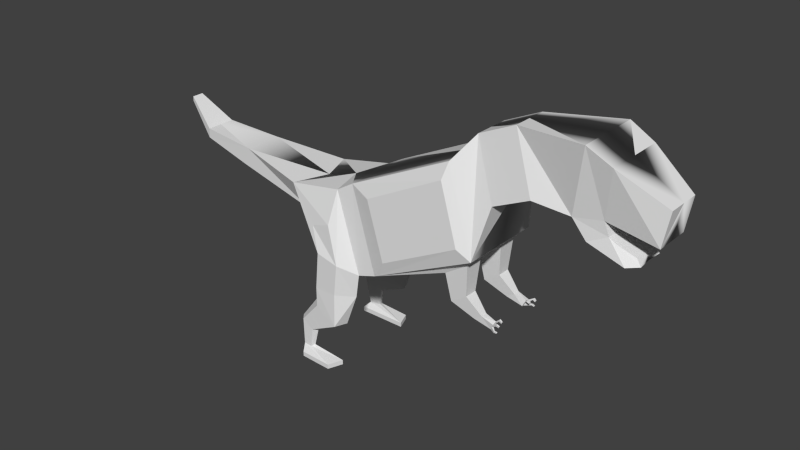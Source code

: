 # Source: graou.blend  (saved by Blender 2.76.0; exported with 4.5.12 LTS)
import bpy
from mathutils import Matrix  # noqa: F401  (used for matrix-valued properties, if any)

bpy.ops.wm.read_factory_settings(use_empty=True)
scene = bpy.context.scene
scene.name = 'Scene'

# ---- collections
col_collection_1 = bpy.data.collections.new('Collection 1'); scene.collection.children.link(col_collection_1)

# ---- world
world_world = bpy.data.worlds.new('World'); scene.world = world_world
world_world.color = (0.05088, 0.05088, 0.05088)
world_world.use_sun_shadow = False
world_world.sun_shadow_jitter_overblur = 0.0
world_world.cycles.sampling_method = 'MANUAL'
world_world.cycles.sample_map_resolution = 256

# ---- meshes
me_graou = bpy.data.meshes.new('graou')
me_graou.from_pydata([(0.0, 1.8, 5.245), (-0.8118, 1.8, 5.245), (-0.8408, -0.6553, 4.054), (-0.9583, 1.726, 4.878), (-1.083, 2.207, 3.6), (-1.078, 0.3506, 2.633), (-0.7863, 1.75, 2.798), (-0.7188, 1.86, 2.158), (-0.4135, 1.86, 2.158), (-0.9871, 0.04892, 2.182), (0.0, 0.04892, 2.182), (0.0, -0.6374, 2.037), (-0.9871, 2.504, 3.373), (-0.7103, 2.746, 4.544), (0.0, 2.746, 4.544), (0.0, -1.253, 2.234), (-0.9871, -1.559, 2.234), (-0.9871, -0.391, 2.037), (-0.8669, -1.058, 3.81), (0.0, -1.304, 3.81), (0.0, -1.818, 2.486), (-1.243, -0.8047, 2.223), (-1.24, -1.337, 2.351), (-1.083, -1.609, 2.886), (-0.8148, -2.415, 3.554), (0.0, -2.212, 2.92), (-0.6024, -2.212, 2.92), (-0.7318, -1.818, 2.486), (-0.4516, -4.328, 3.321), (-0.4516, -4.194, 3.746), (0.0, -4.328, 3.321), (0.0, -2.108, 3.554), (-0.3545, -5.63, 3.599), (0.0, -5.602, 3.599), (-0.3545, -5.615, 3.829), (0.0, -5.615, 3.829), (-0.9825, -0.1312, 3.914), (-0.346, 2.282, 3.143), (0.0, 2.504, 3.373), (-0.7863, 2.282, 3.143), (-0.346, 1.75, 2.798), (-1.129, -1.114, 3.048), (-1.232, -1.426, 1.473), (-0.9791, -1.649, 1.473), (-1.232, -1.426, 1.013), (-0.9791, -1.649, 1.013), (-0.9791, -0.4807, 1.473), (-1.235, -0.8945, 1.473), (-1.201, -1.901, 0.4764), (-1.069, -2.018, 0.4764), (-0.9791, -0.7682, 0.6944), (-1.256, -0.8945, 0.6841), (-1.213, -1.872, -0.1447), (-1.129, -1.937, -0.18), (-1.069, -1.556, 0.3089), (-1.214, -1.622, 0.3035), (-1.332, -1.815, -0.3103), (-1.016, -2.06, -0.3103), (-1.129, -1.628, -0.1339), (-1.221, -1.664, -0.1569), (-1.332, -1.815, -0.4209), (-1.016, -0.9018, -0.3103), (-1.362, -1.035, -0.3103), (-1.362, -1.035, -0.4209), (-1.016, -0.9018, -0.4209), (-1.016, -2.06, -0.4209), (-0.7103, 3.586, 4.931), (0.0, 3.586, 4.931), (-0.4215, 2.175, 5.786), (0.0, 2.175, 5.786), (-0.5835, 4.391, 4.816), (0.0, 4.401, 4.87), (-0.4215, 3.015, 6.173), (0.0, 3.015, 6.173), (-0.5097, 5.009, 4.902), (-0.4746, 5.103, 4.6), (-0.7709, 4.652, 6.332), (0.0, 4.652, 6.332), (-0.4253, 6.077, 4.667), (0.0, 6.077, 4.667), (-0.7302, 5.205, 6.044), (0.0, 5.205, 6.044), (-0.4418, 5.246, 4.491), (-0.5156, 5.488, 4.129), (0.0, 5.009, 4.902), (0.0, 5.103, 4.6), (-0.5484, 4.698, 4.403), (-0.3149, 5.611, 4.286), (-0.3472, 5.717, 4.152), (0.0, 5.246, 4.491), (0.0, 4.669, 4.45), (0.0, 5.611, 4.286), (0.0, 5.693, 4.15), (-0.4107, 6.209, 5.438), (0.0, 6.209, 5.438), (-0.6436, 2.381, 1.915), (-0.4886, 2.381, 1.915), (-0.4135, 2.229, 2.397), (-0.7188, 2.229, 2.397), (-0.6066, 2.774, 1.8), (-0.5521, 2.772, 1.811), (-0.4886, 2.568, 2.037), (-0.6436, 2.568, 2.037), (-0.5661, 2.803, 1.884), (-0.5117, 2.801, 1.895), (-0.4976, 2.769, 1.823), (-0.5257, 2.833, 1.968), (-0.6347, 2.837, 1.944), (-0.6206, 2.805, 1.872), (-0.6695, 2.912, 1.847), (-0.6945, 2.913, 1.841), (-0.67, 2.935, 1.962), (-0.5005, 2.89, 1.975), (-0.4663, 2.889, 1.982), (-0.6881, 2.898, 1.808), (-0.6703, 2.958, 1.801), (-0.6486, 2.957, 1.806), (-0.5802, 2.835, 1.956), (-0.5093, 2.91, 2.021), (-0.4751, 2.909, 2.028), (-0.6631, 2.897, 1.813), (-0.6542, 2.969, 1.835), (-0.6379, 2.934, 1.969), (-0.6462, 2.953, 2.011), (-0.6783, 2.954, 2.004), (-0.5147, 2.968, 1.986), (-0.485, 2.967, 1.993), (-0.4773, 2.949, 1.953), (-0.6618, 3.006, 1.972), (-0.6339, 3.005, 1.978), (-0.6267, 2.989, 1.941), (-0.676, 2.97, 1.83), (-0.6546, 2.99, 1.935), (-0.507, 2.951, 1.947), (-0.1399, -6.364, 4.389), (-0.1399, -6.371, 4.279), (0.0, -6.371, 4.279), (0.0, -6.364, 4.389), (0.0, -0.6553, 4.054), (0.8408, -0.6553, 4.054), (0.9583, 1.726, 4.878), (0.9825, -0.1312, 3.914), (1.078, 0.3506, 2.633), (0.4135, 1.86, 2.158), (0.7188, 1.86, 2.158), (0.7863, 1.75, 2.798), (0.9871, 0.04892, 2.182), (0.9871, -0.391, 2.037), (0.7103, 2.746, 4.544), (0.9871, 2.504, 3.373), (0.9871, -1.559, 2.234), (0.8669, -1.058, 3.81), (0.7318, -1.818, 2.486), (1.083, -1.609, 2.886), (1.24, -1.337, 2.351), (1.243, -0.8047, 2.223), (0.8148, -2.415, 3.554), (0.6024, -2.212, 2.92), (0.0, -4.194, 3.746), (0.4516, -4.194, 3.746), (0.4516, -4.328, 3.321), (0.3545, -5.615, 3.829), (0.3545, -5.63, 3.599), (0.8118, 1.8, 5.245), (1.083, 2.207, 3.6), (0.346, 2.282, 3.143), (0.7863, 2.282, 3.143), (0.9791, -1.649, 1.473), (1.232, -1.426, 1.473), (1.129, -1.114, 3.048), (0.9791, -1.649, 1.013), (1.232, -1.426, 1.013), (1.235, -0.8945, 1.473), (0.9791, -0.4807, 1.473), (1.069, -2.018, 0.4764), (1.201, -1.901, 0.4764), (1.256, -0.8945, 0.6841), (0.9791, -0.7682, 0.6944), (1.129, -1.937, -0.18), (1.213, -1.872, -0.1447), (1.214, -1.622, 0.3035), (1.069, -1.556, 0.3089), (1.016, -2.06, -0.3103), (1.332, -1.815, -0.3103), (1.221, -1.664, -0.1569), (1.129, -1.628, -0.1339), (1.016, -2.06, -0.4209), (1.332, -1.815, -0.4209), (1.362, -1.035, -0.3103), (1.016, -0.9018, -0.3103), (1.016, -0.9018, -0.4209), (1.362, -1.035, -0.4209), (0.7103, 3.586, 4.931), (0.4215, 2.175, 5.786), (0.5835, 4.391, 4.816), (0.4215, 3.015, 6.173), (0.5484, 4.698, 4.403), (0.4746, 5.103, 4.6), (0.7709, 4.652, 6.332), (0.4253, 6.077, 4.667), (0.5097, 5.009, 4.902), (0.7302, 5.205, 6.044), (0.5156, 5.488, 4.129), (0.4418, 5.246, 4.491), (0.3472, 5.717, 4.152), (0.3149, 5.611, 4.286), (0.0, 5.433, 4.125), (0.4107, 6.209, 5.438), (0.4886, 2.381, 1.915), (0.6436, 2.381, 1.915), (0.7188, 2.229, 2.397), (0.4135, 2.229, 2.397), (0.4976, 2.769, 1.823), (0.5521, 2.772, 1.811), (0.6436, 2.568, 2.037), (0.4886, 2.568, 2.037), (0.5661, 2.803, 1.884), (0.6347, 2.837, 1.944), (0.5802, 2.835, 1.956), (0.6206, 2.805, 1.872), (0.5257, 2.833, 1.968), (0.5117, 2.801, 1.895), (0.6945, 2.913, 1.841), (0.6695, 2.912, 1.847), (0.6379, 2.934, 1.969), (0.67, 2.935, 1.962), (0.4663, 2.889, 1.982), (0.5005, 2.89, 1.975), (0.6486, 2.957, 1.806), (0.6703, 2.958, 1.801), (0.6881, 2.898, 1.808), (0.5093, 2.91, 2.021), (0.4751, 2.909, 2.028), (0.6542, 2.969, 1.835), (0.6631, 2.897, 1.813), (0.6462, 2.953, 2.011), (0.6783, 2.954, 2.004), (0.676, 2.97, 1.83), (0.6066, 2.774, 1.8), (0.5147, 2.968, 1.986), (0.507, 2.951, 1.947), (0.4773, 2.949, 1.953), (0.6618, 3.006, 1.972), (0.6546, 2.99, 1.935), (0.6267, 2.989, 1.941), (0.6339, 3.005, 1.978), (0.485, 2.967, 1.993), (0.1399, -6.371, 4.279), (0.1399, -6.364, 4.389), (0.346, 1.75, 2.798)], [], [(0, 1, 2), (3, 4, 5), (6, 7, 8), (9, 10, 11), (12, 13, 14), (11, 15, 16), (2, 9, 17), (2, 18, 19), (16, 15, 20), (21, 22, 23), (19, 18, 24), (25, 26, 27), (16, 27, 26), (26, 28, 29), (26, 25, 30), (31, 24, 29), (29, 28, 32), (30, 33, 32), (29, 34, 35), (3, 36, 2), (4, 3, 1), (4, 12, 9), (5, 9, 2), (37, 38, 10), (39, 6, 9), (39, 12, 38), (6, 40, 10), (21, 41, 18), (22, 16, 24), (22, 42, 43), (41, 23, 24), (42, 44, 45), (21, 17, 46), (22, 21, 47), (17, 16, 43), (44, 48, 49), (46, 50, 51), (42, 47, 51), (46, 43, 45), (48, 52, 53), (50, 54, 55), (51, 55, 48), (50, 45, 49), (52, 56, 57), (54, 58, 59), (48, 55, 59), (49, 53, 58), (57, 56, 60), (59, 58, 61), (52, 59, 62), (53, 57, 61), (63, 64, 65), (62, 61, 64), (62, 63, 60), (57, 65, 64), (13, 66, 67), (12, 1, 68), (1, 0, 69), (66, 70, 71), (68, 72, 66), (69, 73, 72), (70, 74, 75), (72, 76, 70), (73, 77, 76), (74, 78, 79), (76, 80, 74), (76, 77, 81), (75, 82, 83), (74, 84, 85), (71, 70, 86), (82, 87, 88), (75, 85, 89), (90, 86, 83), (88, 87, 91), (82, 89, 91), (83, 88, 92), (78, 93, 94), (80, 93, 78), (80, 81, 94), (7, 95, 96), (37, 97, 98), (39, 98, 7), (37, 40, 8), (95, 99, 100), (97, 101, 102), (7, 98, 102), (8, 96, 101), (103, 104, 105), (102, 101, 106), (102, 107, 108), (101, 96, 105), (103, 109, 110), (103, 108, 111), (103, 112, 113), (114, 115, 116), (103, 117, 118), (117, 106, 119), (104, 113, 119), (120, 116, 121), (103, 122, 123), (117, 123, 124), (108, 107, 124), (110, 109, 121), (100, 120, 109), (100, 99, 114), (99, 108, 110), (125, 126, 127), (128, 129, 130), (121, 116, 115), (114, 110, 131), (111, 132, 130), (123, 122, 130), (124, 123, 129), (124, 128, 132), (113, 112, 133), (118, 125, 133), (119, 126, 125), (119, 113, 127), (134, 135, 136), (32, 135, 134), (32, 33, 136), (34, 134, 137), (10, 138, 0), (0, 138, 139), (140, 141, 142), (143, 144, 145), (146, 147, 11), (14, 148, 149), (150, 15, 11), (139, 151, 147), (19, 151, 139), (10, 11, 19), (150, 152, 20), (153, 154, 155), (19, 31, 156), (11, 15, 31), (152, 157, 25), (157, 152, 150), (30, 158, 31), (15, 20, 25), (30, 33, 35), (159, 160, 157), (157, 160, 30), (31, 158, 159), (33, 136, 137), (159, 161, 162), (162, 33, 30), (35, 161, 159), (140, 163, 139), (164, 149, 163), (146, 149, 164), (139, 146, 142), (10, 38, 165), (166, 149, 146), (38, 149, 166), (145, 146, 10), (155, 147, 151), (156, 150, 154), (167, 168, 154), (169, 151, 156), (170, 171, 168), (155, 172, 173), (154, 168, 172), (147, 173, 167), (174, 175, 171), (176, 177, 173), (168, 171, 176), (173, 177, 170), (178, 179, 175), (180, 181, 177), (175, 180, 176), (177, 181, 174), (182, 183, 179), (184, 185, 181), (175, 179, 184), (185, 178, 174), (182, 186, 187), (184, 188, 189), (179, 183, 188), (189, 182, 178), (186, 190, 191), (188, 191, 190), (187, 191, 188), (190, 186, 182), (67, 192, 148), (149, 148, 193), (163, 193, 69), (69, 14, 38), (71, 194, 192), (192, 195, 193), (195, 73, 69), (69, 73, 67), (194, 196, 197), (194, 198, 195), (198, 77, 73), (73, 77, 71), (79, 199, 200), (200, 201, 198), (198, 201, 81), (77, 81, 84), (202, 203, 197), (85, 90, 71), (200, 197, 85), (71, 90, 196), (204, 205, 203), (85, 89, 206), (197, 203, 89), (90, 206, 202), (91, 205, 204), (89, 91, 92), (203, 205, 91), (92, 204, 202), (199, 79, 94), (199, 207, 201), (201, 207, 94), (81, 94, 79), (208, 209, 144), (210, 211, 165), (144, 210, 166), (165, 211, 143), (208, 212, 213), (214, 215, 211), (144, 209, 214), (215, 208, 143), (216, 213, 212), (214, 217, 218), (217, 214, 219), (215, 220, 221), (222, 223, 216), (216, 224, 225), (226, 227, 216), (228, 229, 230), (216, 227, 231), (218, 231, 232), (232, 226, 221), (233, 228, 234), (235, 224, 216), (236, 235, 218), (219, 225, 236), (222, 237, 233), (223, 234, 213), (213, 234, 230), (238, 230, 222), (239, 240, 241), (242, 243, 244), (237, 229, 228), (230, 229, 237), (244, 243, 225), (235, 245, 244), (236, 242, 245), (243, 242, 236), (226, 241, 240), (240, 239, 231), (239, 246, 232), (232, 246, 241), (136, 247, 248), (248, 247, 162), (162, 247, 136), (137, 248, 161), (138, 0, 2), (36, 3, 5), (40, 6, 8), (17, 9, 11), (38, 12, 14), (17, 11, 16), (18, 2, 17), (138, 2, 19), (27, 16, 20), (41, 21, 23), (31, 19, 24), (20, 25, 27), (24, 16, 26), (24, 26, 29), (28, 26, 30), (158, 31, 29), (34, 29, 32), (28, 30, 32), (158, 29, 35), (1, 3, 2), (12, 4, 1), (5, 4, 9), (36, 5, 2), (40, 37, 10), (12, 39, 9), (37, 39, 38), (9, 6, 10), (17, 21, 18), (23, 22, 24), (16, 22, 43), (18, 41, 24), (43, 42, 45), (47, 21, 46), (42, 22, 47), (46, 17, 43), (45, 44, 49), (47, 46, 51), (44, 42, 51), (50, 46, 45), (49, 48, 53), (51, 50, 55), (44, 51, 48), (54, 50, 49), (53, 52, 57), (55, 54, 59), (52, 48, 59), (54, 49, 58), (65, 57, 60), (62, 59, 61), (56, 52, 62), (58, 53, 61), (60, 63, 65), (63, 62, 64), (56, 62, 60), (61, 57, 64), (14, 13, 67), (13, 12, 68), (68, 1, 69), (67, 66, 71), (13, 68, 66), (68, 69, 72), (86, 70, 75), (66, 72, 70), (72, 73, 76), (84, 74, 79), (70, 76, 74), (80, 76, 81), (86, 75, 83), (75, 74, 85), (90, 71, 86), (83, 82, 88), (82, 75, 89), (206, 90, 83), (92, 88, 91), (87, 82, 91), (206, 83, 92), (79, 78, 94), (74, 80, 78), (93, 80, 94), (8, 7, 96), (39, 37, 98), (6, 39, 7), (97, 37, 8), (100, 105, 96), (98, 97, 102), (96, 95, 100), (95, 7, 102), (97, 8, 101), (100, 103, 105), (117, 107, 102), (117, 102, 106), (104, 106, 101), (95, 102, 99), (104, 101, 105), (102, 108, 99), (122, 103, 111), (108, 103, 110), (104, 103, 113), (120, 114, 116), (112, 103, 118), (118, 117, 119), (106, 104, 119), (109, 120, 121), (117, 103, 123), (107, 117, 124), (111, 108, 124), (131, 110, 121), (103, 100, 109), (120, 100, 114), (114, 99, 110), (133, 125, 127), (132, 128, 130), (131, 121, 115), (115, 114, 131), (122, 111, 130), (129, 123, 130), (128, 124, 129), (111, 124, 132), (127, 113, 133), (112, 118, 133), (118, 119, 125), (126, 119, 127), (137, 134, 136), (34, 32, 134), (135, 32, 136), (35, 34, 137), (38, 10, 0), (163, 0, 139), (164, 140, 142), (249, 143, 145), (10, 146, 11), (38, 14, 149), (147, 150, 11), (146, 139, 147), (138, 19, 139), (138, 10, 19), (15, 150, 20), (169, 153, 155), (151, 19, 156), (19, 11, 31), (20, 152, 25), (156, 157, 150), (25, 30, 31), (31, 15, 25), (158, 30, 35), (156, 159, 157), (25, 157, 30), (156, 31, 159), (35, 33, 137), (160, 159, 162), (160, 162, 30), (158, 35, 159), (141, 140, 139), (140, 164, 163), (142, 146, 164), (141, 139, 142), (249, 10, 165), (145, 166, 146), (165, 38, 166), (249, 145, 10), (169, 155, 151), (153, 156, 154), (150, 167, 154), (153, 169, 156), (167, 170, 168), (147, 155, 173), (155, 154, 172), (150, 147, 167), (170, 174, 171), (172, 176, 173), (172, 168, 176), (167, 173, 170), (174, 178, 175), (176, 180, 177), (171, 175, 176), (170, 177, 174), (178, 182, 179), (180, 184, 181), (180, 175, 184), (181, 185, 174), (183, 182, 187), (185, 184, 189), (184, 179, 188), (185, 189, 178), (187, 186, 191), (189, 188, 190), (183, 187, 188), (189, 190, 182), (14, 67, 148), (163, 149, 193), (0, 163, 69), (0, 69, 38), (67, 71, 192), (148, 192, 193), (193, 195, 69), (14, 69, 67), (200, 194, 197), (192, 194, 195), (195, 198, 73), (67, 73, 71), (84, 79, 200), (194, 200, 198), (77, 198, 81), (71, 77, 84), (196, 202, 197), (84, 85, 71), (84, 200, 85), (194, 71, 196), (202, 204, 203), (90, 85, 206), (85, 197, 89), (196, 90, 202), (92, 91, 204), (206, 89, 92), (89, 203, 91), (206, 92, 202), (207, 199, 94), (200, 199, 201), (81, 201, 94), (84, 81, 79), (143, 208, 144), (166, 210, 165), (145, 144, 166), (249, 165, 143), (208, 213, 209), (210, 144, 214), (213, 238, 209), (210, 214, 211), (211, 215, 143), (221, 216, 212), (220, 215, 214), (209, 238, 214), (214, 218, 220), (212, 208, 215), (214, 238, 219), (219, 222, 216), (215, 221, 212), (219, 216, 225), (221, 226, 216), (234, 228, 230), (218, 216, 231), (220, 218, 232), (220, 232, 221), (223, 233, 234), (218, 235, 216), (217, 236, 218), (217, 219, 236), (223, 222, 233), (216, 223, 213), (238, 213, 230), (219, 238, 222), (246, 239, 241), (245, 242, 244), (233, 237, 228), (222, 230, 237), (224, 244, 225), (224, 235, 244), (235, 236, 245), (225, 243, 236), (227, 226, 240), (227, 240, 231), (231, 239, 232), (226, 232, 241), (137, 136, 248), (161, 248, 162), (33, 162, 136), (35, 137, 161)])
me_graou.polygons.foreach_set('use_smooth', [True] * 526)
_k = set([(0, 1), (0, 2), (0, 163), (1, 2), (1, 3), (1, 4), (1, 12), (1, 68), (1, 69), (2, 3), (2, 5), (2, 9), (2, 17), (2, 18), (2, 19), (2, 36), (2, 138), (3, 4), (3, 5), (3, 36), (4, 5), (4, 9), (4, 12), (5, 9), (5, 36), (6, 7), (6, 9), (6, 39), (6, 40), (7, 8), (7, 95), (7, 98), (8, 40), (8, 96), (8, 97), (9, 10), (9, 11), (9, 12), (9, 17), (9, 39), (10, 37), (10, 40), (10, 146), (10, 165), (10, 249), (11, 16), (11, 17), (11, 146), (11, 147), (11, 150), (12, 13), (12, 38), (12, 39), (12, 68), (13, 14), (13, 66), (13, 68), (14, 148), (14, 149), (15, 16), (15, 150), (16, 17), (16, 20), (16, 22), (16, 24), (16, 26), (16, 27), (16, 43), (17, 18), (17, 21), (17, 43), (17, 46), (18, 19), (18, 21), (18, 24), (18, 41), (19, 24), (19, 139), (19, 151), (19, 156), (20, 27), (20, 150), (20, 152), (21, 22), (21, 23), (21, 41), (21, 46), (21, 47), (22, 23), (22, 24), (22, 42), (22, 43), (22, 47), (23, 24), (23, 41), (24, 26), (24, 29), (24, 31), (24, 41), (25, 26), (25, 27), (25, 157), (26, 27), (26, 28), (26, 29), (26, 30), (28, 29), (28, 30), (28, 32), (29, 31), (29, 32), (29, 34), (29, 158), (30, 32), (30, 160), (30, 162), (31, 156), (31, 159), (32, 33), (32, 34), (32, 135), (32, 136), (33, 162), (34, 35), (34, 134), (35, 159), (35, 161), (37, 38), (37, 39), (37, 40), (37, 97), (38, 149), (38, 165), (39, 98), (42, 43), (42, 44), (42, 47), (42, 51), (43, 45), (43, 46), (44, 45), (44, 48), (44, 51), (45, 49), (45, 50), (46, 47), (46, 50), (46, 51), (47, 51), (48, 49), (48, 52), (48, 53), (48, 55), (48, 59), (49, 53), (49, 54), (49, 58), (50, 51), (50, 54), (51, 55), (52, 53), (52, 56), (52, 57), (52, 59), (52, 62), (53, 57), (53, 58), (53, 61), (54, 55), (54, 58), (54, 59), (55, 59), (56, 57), (56, 60), (56, 62), (57, 61), (57, 65), (58, 59), (58, 61), (59, 61), (59, 62), (60, 63), (60, 65), (61, 62), (61, 64), (62, 63), (63, 64), (64, 65), (66, 67), (66, 70), (66, 71), (66, 72), (67, 148), (67, 192), (68, 69), (68, 72), (69, 193), (69, 195), (70, 71), (70, 72), (70, 74), (70, 75), (70, 76), (70, 86), (71, 86), (71, 192), (71, 194), (71, 196), (72, 73), (72, 76), (73, 195), (73, 198), (74, 75), (74, 76), (74, 78), (74, 80), (74, 84), (74, 85), (75, 82), (75, 83), (75, 85), (75, 86), (75, 89), (76, 77), (76, 80), (76, 81), (77, 198), (78, 79), (78, 80), (78, 93), (79, 199), (79, 200), (80, 81), (80, 93), (80, 94), (81, 201), (82, 83), (82, 87), (82, 88), (82, 89), (82, 91), (83, 86), (83, 88), (83, 90), (83, 92), (83, 206), (84, 200), (85, 197), (86, 90), (87, 88), (87, 91), (88, 91), (88, 92), (89, 203), (90, 196), (90, 202), (91, 204), (91, 205), (92, 202), (92, 204), (93, 94), (94, 199), (94, 207), (95, 96), (95, 99), (95, 100), (95, 102), (96, 100), (96, 101), (96, 105), (97, 98), (97, 101), (98, 102), (99, 100), (99, 102), (99, 108), (99, 114), (100, 103), (100, 105), (100, 120), (101, 102), (101, 105), (101, 106), (102, 106), (102, 107), (103, 104), (103, 108), (103, 109), (103, 112), (103, 117), (103, 122), (104, 105), (104, 106), (104, 113), (106, 117), (106, 119), (107, 108), (107, 117), (107, 124), (108, 110), (108, 111), (109, 110), (109, 120), (109, 121), (110, 114), (110, 131), (111, 122), (111, 124), (111, 132), (112, 113), (112, 118), (112, 133), (113, 119), (113, 127), (114, 115), (114, 120), (115, 116), (115, 131), (116, 120), (116, 121), (117, 118), (117, 123), (118, 119), (118, 125), (119, 126), (121, 131), (122, 123), (122, 130), (123, 124), (123, 129), (124, 128), (125, 126), (125, 133), (126, 127), (127, 133), (128, 129), (128, 132), (129, 130), (130, 132), (134, 135), (134, 137), (135, 136), (136, 162), (136, 247), (136, 248), (137, 161), (137, 248), (138, 139), (139, 140), (139, 141), (139, 142), (139, 146), (139, 147), (139, 151), (139, 163), (140, 141), (140, 142), (140, 163), (140, 164), (141, 142), (142, 146), (142, 164), (143, 144), (143, 208), (143, 211), (143, 249), (144, 145), (144, 209), (144, 210), (145, 146), (145, 166), (145, 249), (146, 147), (146, 149), (146, 164), (146, 166), (147, 150), (147, 151), (147, 155), (147, 167), (147, 173), (148, 149), (148, 192), (148, 193), (149, 163), (149, 164), (149, 166), (149, 193), (150, 152), (150, 154), (150, 156), (150, 157), (150, 167), (151, 155), (151, 156), (151, 169), (152, 157), (153, 154), (153, 155), (153, 156), (153, 169), (154, 155), (154, 156), (154, 167), (154, 168), (154, 172), (155, 169), (155, 172), (155, 173), (156, 157), (156, 159), (156, 169), (157, 159), (157, 160), (158, 159), (159, 160), (159, 161), (159, 162), (160, 162), (161, 162), (161, 248), (162, 247), (163, 164), (163, 193), (165, 166), (165, 211), (165, 249), (166, 210), (167, 168), (167, 170), (167, 173), (168, 171), (168, 172), (168, 176), (170, 171), (170, 174), (170, 177), (171, 175), (171, 176), (172, 173), (172, 176), (173, 176), (173, 177), (174, 175), (174, 178), (174, 181), (174, 185), (175, 178), (175, 179), (175, 180), (175, 184), (176, 177), (176, 180), (177, 181), (178, 179), (178, 182), (178, 185), (178, 189), (179, 182), (179, 183), (179, 184), (179, 188), (180, 181), (180, 184), (181, 184), (181, 185), (182, 183), (182, 186), (182, 189), (183, 187), (183, 188), (184, 185), (184, 188), (184, 189), (185, 189), (186, 187), (186, 190), (187, 191), (188, 189), (188, 191), (189, 190), (190, 191), (192, 194), (192, 195), (193, 195), (194, 195), (194, 196), (194, 197), (194, 198), (194, 200), (195, 198), (196, 197), (196, 202), (197, 200), (197, 202), (197, 203), (198, 200), (198, 201), (199, 200), (199, 201), (199, 207), (200, 201), (201, 207), (202, 203), (202, 204), (202, 206), (203, 204), (203, 205), (204, 205), (208, 209), (208, 212), (208, 213), (208, 215), (209, 213), (209, 214), (209, 238), (210, 211), (210, 214), (211, 215), (212, 213), (212, 215), (212, 221), (213, 216), (213, 234), (213, 238), (214, 215), (214, 217), (214, 220), (214, 238), (215, 220), (216, 218), (216, 219), (216, 221), (216, 223), (216, 224), (216, 227), (217, 218), (217, 219), (217, 236), (218, 220), (218, 231), (218, 235), (219, 222), (219, 225), (219, 238), (220, 221), (220, 232), (221, 226), (222, 223), (222, 230), (222, 237), (223, 233), (223, 234), (224, 225), (224, 235), (224, 244), (225, 236), (225, 243), (226, 227), (226, 232), (226, 241), (227, 231), (227, 240), (228, 229), (228, 233), (228, 234), (229, 230), (229, 237), (230, 234), (230, 238), (231, 232), (231, 239), (232, 246), (233, 237), (235, 236), (235, 245), (236, 242), (239, 240), (239, 246), (240, 241), (241, 246), (242, 243), (242, 245), (243, 244), (244, 245), (247, 248)])
me_graou.attributes.new('sharp_edge', 'BOOLEAN', 'EDGE').data.foreach_set('value', [ (min(e.vertices), max(e.vertices)) in _k for e in me_graou.edges])
me_graou.use_remesh_preserve_volume = False
me_graou.use_remesh_preserve_attributes = False
me_graou.use_mirror_vertex_groups = False
me_graou.update()
me_graou.normals_split_custom_set([tuple(v) for v in zip(*[iter([0.0, -0.4362, 0.8998, 0.0, -0.4362, 0.8998, 0.0, -0.4362, 0.8998, -0.9958, -0.04418, 0.0802, -0.9958, -0.04418, 0.0802, -0.9958, -0.04418, 0.0802, 0.0, -0.9857, -0.1687, 0.0, -0.9857, -0.1687, 0.0, -0.9857, -0.1687, 0.0, 0.2067, -0.9784, 0.0, 0.2067, -0.9784, 0.0, 0.2067, -0.9784, 0.0, 0.9793, -0.2023, 0.0, 0.9793, -0.2023, 0.0, 0.9793, -0.2023, 0.0939, -0.3026, -0.9485, 0.0939, -0.3026, -0.9485, 0.0939, -0.3026, -0.9485, -0.9973, -0.02287, 0.06937, -0.9973, -0.02287, 0.06937, -0.9973, -0.02287, 0.06937, -0.1439, -0.5064, 0.8502, -0.1439, -0.5064, 0.8502, -0.1439, -0.5064, 0.8502, 0.1253, -0.4037, -0.9063, 0.1253, -0.4037, -0.9063, 0.1253, -0.4037, -0.9063, -0.947, 0.0692, 0.3136, -0.947, 0.0692, 0.3136, -0.947, 0.0692, 0.3136, -0.05313, -0.1869, 0.9809, -0.05313, -0.1869, 0.9809, -0.05313, -0.1869, 0.9809, 0.0, -0.7405, -0.6721, 0.0, -0.7405, -0.6721, 0.0, -0.7405, -0.6721, -0.1282, -0.7531, -0.6453, -0.1282, -0.7531, -0.6453, -0.1282, -0.7531, -0.6453, -0.9975, -0.06709, 0.02104, -0.9975, -0.06709, 0.02104, -0.9975, -0.06709, 0.02104, 0.0, -0.1864, -0.9825, 0.0, -0.1864, -0.9825, 0.0, -0.1864, -0.9825, -0.03744, 0.09958, 0.9943, -0.03744, 0.09958, 0.9943, -0.03744, 0.09958, 0.9943, -0.9973, -0.0697, 0.02186, -0.9973, -0.0697, 0.02186, -0.9973, -0.0697, 0.02186, 0.01696, -0.2135, -0.9768, 0.01696, -0.2135, -0.9768, 0.01696, -0.2135, -0.9768, 0.0, 0.05798, 0.9983, 0.0, 0.05798, 0.9983, 0.0, 0.05798, 0.9983, -0.9284, -0.1616, 0.3347, -0.9284, -0.1616, 0.3347, -0.9284, -0.1616, 0.3347, -0.8575, 0.4485, 0.2521, -0.8575, 0.4485, 0.2521, -0.8575, 0.4485, 0.2521, -0.9614, 0.12, -0.2476, -0.9614, 0.12, -0.2476, -0.9614, 0.12, -0.2476, -0.9657, -0.2586, -0.02181, -0.9657, -0.2586, -0.02181, -0.9657, -0.2586, -0.02181, 0.3037, 0.4156, -0.8573, 0.3037, 0.4156, -0.8573, 0.3037, 0.4156, -0.8573, -0.8974, 0.2399, -0.3704, -0.8974, 0.2399, -0.3704, -0.8974, 0.2399, -0.3704, 0.0, 0.7199, -0.6941, 0.0, 0.7199, -0.6941, 0.0, 0.7198, -0.6941, 0.0, 0.3402, -0.9404, 0.0, 0.3402, -0.9404, 0.0, 0.3402, -0.9404, -0.8743, 0.4023, 0.2715, -0.8743, 0.4023, 0.2715, -0.8743, 0.4023, 0.2715, -0.7059, -0.633, -0.3179, -0.7059, -0.633, -0.3179, -0.7059, -0.633, -0.3179, -0.6593, -0.7485, 0.07044, -0.6593, -0.7485, 0.07044, -0.6593, -0.7485, 0.07044, -0.9675, -0.1564, 0.1989, -0.9675, -0.1564, 0.1989, -0.9675, -0.1564, 0.1989, -0.661, -0.7504, 3.928e-06, -0.661, -0.7504, 3.467e-06, -0.661, -0.7504, 3.777e-06, -0.8647, 0.494, -0.09094, -0.8647, 0.494, -0.09094, -0.8647, 0.494, -0.09094, -0.9999, -0.008906, -0.009669, -0.9999, -0.008906, -0.009669, -0.9999, -0.008906, -0.009669, 0.9999, 0.001745, 0.01039, 0.9999, 0.001745, 0.01039, 0.9999, 0.001745, 0.01039, -0.5604, -0.6362, 0.5304, -0.5604, -0.6362, 0.5304, -0.5604, -0.6362, 0.5304, -0.3838, 0.8663, -0.3197, -0.3838, 0.8663, -0.3197, -0.3838, 0.8663, -0.3197, -0.9996, -0.006579, 0.02598, -0.9996, -0.006579, 0.02598, -0.9996, -0.006579, 0.02598, 1.0, -1.114e-06, -5.891e-06, 1.0, 0.0, -8.813e-06, 1.0, -6.064e-07, -7.222e-06, -0.6186, -0.7853, -0.02443, -0.6186, -0.7853, -0.02443, -0.6186, -0.7853, -0.02443, -0.1725, 0.4489, -0.8768, -0.1725, 0.4489, -0.8768, -0.1725, 0.4489, -0.8768, -0.9986, -0.05178, -0.01085, -0.9986, -0.05178, -0.01085, -0.9986, -0.05178, -0.01085, 0.9901, -0.04787, -0.1321, 0.9901, -0.04787, -0.1321, 0.9901, -0.04787, -0.1321, -0.6039, -0.7795, 0.1661, -0.6039, -0.7795, 0.1661, -0.6039, -0.7795, 0.1661, -0.3326, 0.9368, -0.1089, -0.3326, 0.9368, -0.1089, -0.3326, 0.9368, -0.1089, -0.9993, -0.03319, 0.01922, -0.9993, -0.03319, 0.01922, -0.9993, -0.03319, 0.01922, 0.9959, 0.01342, -0.08992, 0.9959, 0.01342, -0.08992, 0.9959, 0.01342, -0.08992, -0.6125, -0.7905, 4.619e-06, -0.6125, -0.7905, 8.665e-07, -0.6125, -0.7905, 1.646e-06, -0.3299, 0.2707, 0.9044, -0.3299, 0.2707, 0.9044, -0.3299, 0.2707, 0.9044, -0.707, 0.01422, 0.7071, -0.707, 0.01422, 0.7071, -0.707, 0.01422, 0.7071, 0.7561, 0.0, 0.6544, 0.7561, 0.0, 0.6544, 0.7561, 0.0, 0.6544, -4.755e-06, 3.978e-07, -1.0, -5.955e-06, 0.0, -1.0, -8.406e-07, 1.696e-06, -1.0, -0.3585, 0.9335, 5.764e-07, -0.3585, 0.9335, 3.12e-06, -0.3585, 0.9335, 2.543e-06, -0.9993, -0.03841, 8.406e-07, -0.9993, -0.03841, 0.0, -0.9993, -0.03841, 8.554e-06, 1.0, 0.0, -8.622e-06, 1.0, 0.0, -8.622e-06, 1.0, 0.0, -8.622e-06, 0.0, 0.418, -0.9084, 0.0, 0.418, -0.9084, 0.0, 0.418, -0.9084, -0.8323, 0.4887, 0.2618, -0.8323, 0.4887, 0.2618, -0.8323, 0.4887, 0.2618, 0.0, -0.8223, 0.569, 0.0, -0.8223, 0.569, 0.0, -0.8223, 0.569, 0.09446, -0.1551, -0.9834, 0.09446, -0.1551, -0.9834, 0.09446, -0.1551, -0.9834, -0.9784, -0.0864, 0.1877, -0.9784, -0.0864, 0.1877, -0.9784, -0.0864, 0.1877, 0.0, -0.418, 0.9084, 0.0, -0.418, 0.9084, 0.0, -0.418, 0.9084, -0.9889, 0.1286, -0.07491, -0.9889, 0.1286, -0.07491, -0.9889, 0.1286, -0.07491, -0.976, -0.1999, -0.08625, -0.976, -0.1999, -0.08625, -0.976, -0.1999, -0.08625, 0.0, -0.09662, 0.9953, 0.0, -0.09662, 0.9953, 0.0, -0.09662, 0.9953, 0.0, -0.2152, -0.9766, 0.0, -0.2152, -0.9766, 0.0, -0.2152, -0.9766, -0.9823, -0.02423, -0.1856, -0.9823, -0.02423, -0.1856, -0.9823, -0.02423, -0.1856, 0.0, 0.4615, 0.8871, 0.0, 0.4615, 0.8871, 0.0, 0.4615, 0.8871, -0.6802, 0.5373, 0.4987, -0.6802, 0.5373, 0.4987, -0.6802, 0.5373, 0.4987, 0.0, 0.955, 0.2966, 0.0, 0.955, 0.2966, 0.0, 0.955, 0.2966, 0.06904, -0.8038, -0.5909, 0.06904, -0.8038, -0.5909, 0.06904, -0.8038, -0.5909, -0.6217, 0.5359, 0.5713, -0.6217, 0.5359, 0.5713, -0.6217, 0.5359, 0.5713, 0.0, 0.6073, 0.7945, 0.0, 0.6073, 0.7945, 0.0, 0.6073, 0.7945, 0.06437, -0.329, -0.9421, 0.06437, -0.329, -0.9421, 0.06437, -0.329, -0.9421, 0.0, 0.7857, 0.6187, 0.0, 0.7857, 0.6187, 0.0, 0.7857, 0.6187, 0.0, 0.4884, 0.8726, 0.0, 0.4884, 0.8726, 0.0, 0.4884, 0.8726, 0.001502, 0.09778, -0.9952, 0.001502, 0.09778, -0.9952, 0.001502, 0.09778, -0.9952, 0.0, 0.9855, -0.1696, 0.0, 0.9855, -0.1696, 0.0, 0.9855, -0.1696, -0.9577, 0.286, -0.0311, -0.9577, 0.286, -0.0311, -0.9577, 0.286, -0.0311, 0.0, 0.5164, 0.8563, 0.0, 0.5164, 0.8563, 0.0, 0.5164, 0.8563, 0.0, -0.4214, -0.9069, 0.0, -0.4214, -0.9069, 0.0, -0.4214, -0.9069, 0.0, 0.9974, -0.07184, 0.0, 0.9974, -0.07184, 0.0, 0.9974, -0.07184, -0.9937, 0.06113, -0.09436, -0.9937, 0.06113, -0.09436, -0.9937, 0.06113, -0.09436, 0.9937, 0.06113, -0.09436, 0.9937, 0.06113, -0.09436, 0.9937, 0.06113, -0.09436, 0.1867, -0.294, -0.9374, 0.1867, -0.294, -0.9374, 0.1867, -0.294, -0.9374, 0.0, 0.7274, 0.6862, 0.0, 0.7274, 0.6862, 0.0, 0.7274, 0.6862, -0.9883, 0.08297, -0.1281, -0.9883, 0.08297, -0.1281, -0.9883, 0.08297, -0.1281, 0.9883, 0.08297, -0.1281, 0.9883, 0.08297, -0.1281, 0.9883, 0.08297, -0.1281, 0.1189, 0.9179, -0.3785, 0.1189, 0.9179, -0.3785, 0.1189, 0.9179, -0.3785, 0.0, 0.2533, 0.9674, 0.0, 0.2533, 0.9674, 0.0, 0.2533, 0.9674, -0.9836, -0.0285, -0.1784, -0.9836, -0.0285, -0.1784, -0.9836, -0.0285, -0.1784, 0.9995, 0.01685, -0.02601, 0.9995, 0.01685, -0.02601, 0.9995, 0.01685, -0.02601, -0.2001, 0.1396, 0.9698, -0.2001, 0.1396, 0.9698, -0.2001, 0.1396, 0.9698, 0.1895, 0.606, -0.7725, 0.1895, 0.606, -0.7725, 0.1895, 0.606, -0.7725, 0.1849, 0.6429, -0.7433, 0.1848, 0.6429, -0.7433, 0.1848, 0.6429, -0.7433, 0.1981, -0.1669, -0.9659, 0.1982, -0.1669, -0.9659, 0.1982, -0.1669, -0.9659, -0.4427, 0.7868, -0.4301, -0.4427, 0.7868, -0.4301, -0.4427, 0.7868, -0.4301, -0.1979, -0.5243, 0.8282, -0.1979, -0.5243, 0.8282, -0.1979, -0.5243, 0.8282, 0.5662, -0.7092, 0.4201, 0.5663, -0.7091, 0.4201, 0.5663, -0.7091, 0.4201, 0.9428, -0.1968, 0.269, 0.9428, -0.1968, 0.269, 0.9428, -0.1968, 0.269, 0.8598, 0.5077, -0.05527, 0.8598, 0.5077, -0.05525, 0.8598, 0.5077, -0.05526, -0.1995, -0.5056, 0.8394, -0.1995, -0.5056, 0.8394, -0.1995, -0.5056, 0.8394, -0.9423, -0.3327, -0.03726, -0.9423, -0.3327, -0.03727, -0.9423, -0.3327, -0.03726, -0.1917, 0.2427, 0.951, -0.1917, 0.2427, 0.951, -0.1917, 0.2427, 0.951, 0.7407, 0.6563, -0.1434, 0.7407, 0.6563, -0.1434, 0.7407, 0.6563, -0.1434, 0.2116, 0.2037, -0.9559, 0.2116, 0.2037, -0.9559, 0.2116, 0.2037, -0.9559, -0.8315, -0.5498, 0.07918, -0.8315, -0.5498, 0.07918, -0.8315, -0.5498, 0.07918, 0.1189, 0.9179, -0.3785, 0.1189, 0.9179, -0.3785, 0.1189, 0.9179, -0.3785, 0.1189, 0.9179, -0.3785, 0.1189, 0.9179, -0.3785, 0.1189, 0.9179, -0.3785, 0.1189, 0.9179, -0.3785, 0.119, 0.9179, -0.3785, 0.1189, 0.9179, -0.3785, -0.9262, 0.2449, -0.2868, -0.9262, 0.2449, -0.2868, -0.9262, 0.2449, -0.2868, 0.1647, -0.4687, -0.8679, 0.1646, -0.4687, -0.8679, 0.1646, -0.4687, -0.8679, 0.9703, -0.08601, 0.2259, 0.9703, -0.08601, 0.2259, 0.9703, -0.08601, 0.2259, -0.151, 0.5522, 0.8199, -0.151, 0.5522, 0.8199, -0.151, 0.5522, 0.8199, -0.9567, 0.1482, -0.2505, -0.9567, 0.1482, -0.2505, -0.9567, 0.1482, -0.2505, 0.174, -0.402, -0.899, 0.1741, -0.402, -0.899, 0.174, -0.402, -0.899, -0.9795, -0.1625, -0.119, -0.9795, -0.1625, -0.119, -0.9795, -0.1625, -0.119, -0.1613, 0.4907, 0.8563, -0.1613, 0.4907, 0.8563, -0.1613, 0.4907, 0.8563, 0.971, 0.2207, 0.09184, 0.971, 0.2207, 0.09184, 0.971, 0.2207, 0.09184, 0.0, -0.998, 0.06298, 0.0, -0.998, 0.06298, 0.0, -0.998, 0.06298, -0.9644, -0.2641, 0.01666, -0.9644, -0.2641, 0.01666, -0.9644, -0.2641, 0.01666, 0.05253, -0.6613, -0.7483, 0.05253, -0.6613, -0.7483, 0.05253, -0.6613, -0.7483, 0.0, 0.5992, 0.8006, 0.0, 0.5992, 0.8006, 0.0, 0.5992, 0.8006, -1.0, 0.0, 0.0, -1.0, 0.0, 0.0, -1.0, 0.0, 0.0, 0.0, -0.4362, 0.8998, 0.0, -0.4362, 0.8998, 0.0, -0.4362, 0.8998, 0.9976, -0.02144, 0.06637, 0.9976, -0.02144, 0.06637, 0.9976, -0.02144, 0.06637, 0.0, -0.9857, -0.1687, 0.0, -0.9857, -0.1687, 0.0, -0.9857, -0.1687, -0.07792, 0.3121, -0.9468, -0.07792, 0.3121, -0.9468, -0.07792, 0.3121, -0.9468, 0.0, 0.9793, -0.2023, 0.0, 0.9793, -0.2023, 0.0, 0.9793, -0.2023, -0.0939, -0.3026, -0.9485, -0.0939, -0.3026, -0.9485, -0.0939, -0.3026, -0.9485, 0.997, 0.01923, 0.07487, 0.997, 0.01923, 0.07487, 0.997, 0.01923, 0.07487, 0.1439, -0.5064, 0.8502, 0.1439, -0.5064, 0.8502, 0.1439, -0.5064, 0.8502, -1.0, 0.0, 0.0, -1.0, 0.0, 0.0, -1.0, 0.0, 0.0, 0.0, -0.6969, -0.7172, 0.0, -0.6969, -0.7172, 0.0, -0.6969, -0.7172, 0.947, 0.0692, 0.3136, 0.947, 0.0692, 0.3136, 0.947, 0.0692, 0.3136, -0.1132, -0.3011, 0.9468, -0.1132, -0.3011, 0.9468, -0.1132, -0.3011, 0.9468, -1.0, 0.0, 0.0, -1.0, 0.0, 0.0, -1.0, 0.0, 0.0, 0.0, -0.7405, -0.6721, 0.0, -0.7405, -0.6721, 0.0, -0.7405, -0.6721, 0.1282, -0.7531, -0.6453, 0.1282, -0.7531, -0.6453, 0.1282, -0.7531, -0.6453, -1.0, 0.0, 0.0, -1.0, 0.0, 0.0, -1.0, 0.0, 0.0, -1.0, 0.0, 0.0, -1.0, 0.0, 0.0, -1.0, 0.0, 0.0, -1.0, 0.0, 0.0, -1.0, 0.0, 0.0, -1.0, 0.0, 0.0, 0.9975, -0.06709, 0.02104, 0.9975, -0.06709, 0.02104, 0.9975, -0.06709, 0.02104, 0.0, -0.1864, -0.9825, 0.0, -0.1864, -0.9825, 0.0, -0.1864, -0.9825, 0.0, 0.09161, 0.9958, 0.0, 0.09161, 0.9958, 0.0, 0.09161, 0.9958, -1.0, 0.0, 0.0, -1.0, 0.0, 0.0, -1.0, 0.0, 0.0, 0.9977, -0.06793, 0.004287, 0.9977, -0.06793, 0.004287, 0.9977, -0.06793, 0.004287, -0.01696, -0.2135, -0.9768, -0.01696, -0.2135, -0.9768, -0.01696, -0.2135, -0.9768, 0.0, 0.05798, 0.9983, 0.0, 0.05798, 0.9983, 0.0, 0.05798, 0.9983, 0.9, -0.1816, 0.3964, 0.9, -0.1816, 0.3964, 0.9, -0.1816, 0.3964, 0.8468, 0.4668, 0.2549, 0.8468, 0.4668, 0.2549, 0.8468, 0.4668, 0.2549, 0.9614, 0.12, -0.2476, 0.9614, 0.12, -0.2476, 0.9614, 0.12, -0.2476, 0.9657, -0.2586, -0.02181, 0.9657, -0.2586, -0.02181, 0.9657, -0.2586, -0.02181, -0.3037, 0.4156, -0.8573, -0.3037, 0.4156, -0.8573, -0.3037, 0.4156, -0.8573, 0.4814, 0.3824, -0.7887, 0.4814, 0.3824, -0.7887, 0.4814, 0.3824, -0.7887, 0.0, 0.7198, -0.6941, 0.0, 0.7198, -0.6941, 0.0, 0.7198, -0.6941, 0.0, 0.3402, -0.9404, 0.0, 0.3402, -0.9404, 0.0, 0.3402, -0.9404, 0.7578, 0.5921, 0.2742, 0.7578, 0.5921, 0.2742, 0.7578, 0.5921, 0.2742, 0.7059, -0.633, -0.3179, 0.7059, -0.633, -0.3179, 0.7059, -0.633, -0.3179, 0.6593, -0.7485, 0.07044, 0.6593, -0.7485, 0.07044, 0.6593, -0.7485, 0.07044, 0.9387, -0.09827, 0.3303, 0.9387, -0.09827, 0.3303, 0.9387, -0.09827, 0.3303, 0.661, -0.7504, 3.859e-06, 0.661, -0.7504, 3.605e-06, 0.661, -0.7504, 3.983e-06, 0.8482, 0.5247, -0.07188, 0.8482, 0.5247, -0.07188, 0.8482, 0.5247, -0.07188, 0.9999, -0.006581, -0.008498, 0.9999, -0.006581, -0.008498, 0.9999, -0.006581, -0.008498, -0.9999, -7.644e-08, 0.01428, -0.9999, -7.644e-08, 0.01428, -0.9999, -7.644e-08, 0.01428, 0.5604, -0.6362, 0.5304, 0.5604, -0.6362, 0.5304, 0.5604, -0.6362, 0.5304, 0.3838, 0.8663, -0.3197, 0.3838, 0.8663, -0.3197, 0.3838, 0.8663, -0.3197, 0.999, -0.04507, 1.069e-05, 0.999, -0.04507, 1.069e-05, 0.999, -0.04507, 1.069e-05, -1.0, -1.114e-06, -5.891e-06, -1.0, -1.61e-06, -4.589e-06, -1.0, -6.064e-07, -7.222e-06, 0.6186, -0.7853, -0.02443, 0.6186, -0.7853, -0.02443, 0.6186, -0.7853, -0.02443, 0.1725, 0.4489, -0.8768, 0.1725, 0.4489, -0.8768, 0.1725, 0.4489, -0.8768, 0.9986, -0.05178, -0.01085, 0.9986, -0.05178, -0.01085, 0.9986, -0.05178, -0.01085, -0.9901, -0.04787, -0.1321, -0.9901, -0.04787, -0.1321, -0.9901, -0.04787, -0.1321, 0.6039, -0.7795, 0.1661, 0.6039, -0.7795, 0.1661, 0.6039, -0.7795, 0.1661, 0.3326, 0.9368, -0.1089, 0.3326, 0.9368, -0.1089, 0.3326, 0.9368, -0.1089, 0.9991, -0.03737, 0.01766, 0.9991, -0.03737, 0.01766, 0.9991, -0.03737, 0.01766, -0.9959, 0.01342, -0.08992, -0.9959, 0.01342, -0.08992, -0.9959, 0.01342, -0.08992, 0.6125, -0.7905, 4.47e-06, 0.6125, -0.7905, 5.398e-06, 0.6125, -0.7905, 9.285e-07, 0.08379, 0.2182, 0.9723, 0.08379, 0.2182, 0.9723, 0.08379, 0.2182, 0.9723, 0.8173, -0.03142, 0.5753, 0.8173, -0.03142, 0.5753, 0.8173, -0.03142, 0.5753, -0.7561, 0.0, 0.6544, -0.7561, 0.0, 0.6544, -0.7561, 0.0, 0.6544, 8.605e-07, 1.696e-06, -1.0, 6.01e-06, 0.0, -1.0, 4.802e-06, 3.978e-07, -1.0, 0.3585, 0.9335, 5.378e-07, 0.3585, 0.9335, 0.0, 0.3585, 0.9335, 2.373e-06, 0.9993, -0.03841, 8.554e-06, 0.9993, -0.03841, 0.0, 0.9993, -0.03841, 8.406e-07, -1.0, 0.0, -8.622e-06, -1.0, 0.0, -8.622e-06, -1.0, 0.0, -8.622e-06, 0.0, 0.418, -0.9084, 0.0, 0.418, -0.9084, 0.0, 0.418, -0.9084, 0.9734, 0.005588, 0.2289, 0.9734, 0.005588, 0.2289, 0.9734, 0.005588, 0.2289, 0.0, -0.8223, 0.569, 0.0, -0.8223, 0.569, 0.0, -0.8223, 0.569, -1.0, 0.0, 0.0, -1.0, 0.0, 0.0, -1.0, 0.0, 0.0, -0.09446, -0.1551, -0.9834, -0.09446, -0.1551, -0.9834, -0.09446, -0.1551, -0.9834, 0.9784, -0.0864, 0.1877, 0.9784, -0.0864, 0.1877, 0.9784, -0.0864, 0.1877, 0.0, -0.418, 0.9084, 0.0, -0.418, 0.9084, 0.0, -0.418, 0.9084, -1.0, 0.0, 0.0, -1.0, 0.0, 0.0, -1.0, 0.0, 0.0, 0.9861, 0.162, 0.03644, 0.9861, 0.162, 0.03644, 0.9861, 0.162, 0.03644, 0.976, -0.1999, -0.08625, 0.976, -0.1999, -0.08625, 0.976, -0.1999, -0.08625, 0.0, -0.09662, 0.9953, 0.0, -0.09662, 0.9953, 0.0, -0.09662, 0.9953, -1.0, 0.0, 0.0, -1.0, 0.0, 0.0, -1.0, 0.0, 0.0, 0.0, -0.2152, -0.9766, 0.0, -0.2152, -0.9766, 0.0, -0.2152, -0.9766, 0.9823, -0.02423, -0.1856, 0.9823, -0.02423, -0.1856, 0.9823, -0.02423, -0.1856, 0.0, 0.4615, 0.8871, 0.0, 0.4615, 0.8871, 0.0, 0.4615, 0.8871, -1.0, 0.0, 0.0, -1.0, 0.0, 0.0, -1.0, 0.0, 0.0, 0.6802, 0.5373, 0.4987, 0.6802, 0.5373, 0.4987, 0.6802, 0.5373, 0.4987, -1.0, 0.0, 0.0, -1.0, 0.0, 0.0, -1.0, 0.0, 0.0, 0.0, 0.955, 0.2966, 0.0, 0.955, 0.2966, 0.0, 0.955, 0.2966, -0.002611, -0.843, -0.5379, -0.002611, -0.843, -0.5379, -0.002611, -0.843, -0.5379, 0.6217, 0.5359, 0.5713, 0.6217, 0.5359, 0.5713, 0.6217, 0.5359, 0.5713, -1.0, 0.0, 0.0, -1.0, 0.0, 0.0, -1.0, 0.0, 0.0, 0.0, 0.6073, 0.7945, 0.0, 0.6073, 0.7945, 0.0, 0.6073, 0.7945, 0.04947, -0.3915, -0.9188, 0.04947, -0.3915, -0.9188, 0.04947, -0.3915, -0.9188, 0.0, 0.7857, 0.6187, 0.0, 0.7857, 0.6187, 0.0, 0.7857, 0.6187, -1.0, 0.0, 0.0, -1.0, 0.0, 0.0, -1.0, 0.0, 0.0, 0.0, 0.4884, 0.8726, 0.0, 0.4884, 0.8726, 0.0, 0.4884, 0.8726, -0.001503, 0.09778, -0.9952, -0.001503, 0.09778, -0.9952, -0.001503, 0.09778, -0.9952, 0.0, 0.9855, -0.1696, 0.0, 0.9855, -0.1696, 0.0, 0.9855, -0.1696, 0.9577, 0.286, -0.0311, 0.9577, 0.286, -0.0311, 0.9577, 0.286, -0.0311, 0.0, 0.5164, 0.8563, 0.0, 0.5164, 0.8563, 0.0, 0.5164, 0.8563, -1.0, 0.0, 0.0, -1.0, 0.0, 0.0, -1.0, 0.0, 0.0, 0.0, -0.4214, -0.9069, 0.0, -0.4214, -0.9069, 0.0, -0.4214, -0.9069, 0.0, 0.9974, -0.07184, 0.0, 0.9974, -0.07184, 0.0, 0.9974, -0.07184, 0.9937, 0.06113, -0.09436, 0.9937, 0.06113, -0.09436, 0.9937, 0.06113, -0.09436, -0.9937, 0.06113, -0.09436, -0.9937, 0.06113, -0.09436, -0.9937, 0.06113, -0.09436, -0.1935, -0.2236, -0.9553, -0.1935, -0.2236, -0.9553, -0.1935, -0.2236, -0.9553, 0.0, 0.7274, 0.6862, 0.0, 0.7274, 0.6862, 0.0, 0.7274, 0.6862, 0.9883, 0.08297, -0.1281, 0.9883, 0.08297, -0.1281, 0.9883, 0.08297, -0.1281, -0.9883, 0.08297, -0.1281, -0.9883, 0.08297, -0.1281, -0.9883, 0.08297, -0.1281, -0.1189, 0.9179, -0.3785, -0.1189, 0.9179, -0.3785, -0.1189, 0.9179, -0.3785, 0.1834, 0.3248, 0.9278, 0.1834, 0.3248, 0.9278, 0.1834, 0.3248, 0.9278, 0.9836, -0.0285, -0.1784, 0.9836, -0.0285, -0.1784, 0.9836, -0.0285, -0.1784, -0.9789, 0.1677, 0.1166, -0.9789, 0.1677, 0.1165, -0.9789, 0.1677, 0.1166, 0.2001, 0.1396, 0.9698, 0.2001, 0.1396, 0.9698, 0.2001, 0.1396, 0.9698, -0.1895, 0.606, -0.7725, -0.1895, 0.606, -0.7725, -0.1895, 0.606, -0.7725, -0.1848, 0.6429, -0.7433, -0.1848, 0.6429, -0.7433, -0.1849, 0.6429, -0.7433, -0.1982, -0.1669, -0.9659, -0.1982, -0.1669, -0.9659, -0.1981, -0.1669, -0.9659, 0.4427, 0.7868, -0.4301, 0.4427, 0.7868, -0.4301, 0.4427, 0.7868, -0.4301, 0.1979, -0.5243, 0.8282, 0.1979, -0.5242, 0.8282, 0.1979, -0.5243, 0.8282, -0.5663, -0.7091, 0.4201, -0.5663, -0.7091, 0.4201, -0.5662, -0.7092, 0.4201, -0.9428, -0.1968, 0.269, -0.9428, -0.1968, 0.269, -0.9428, -0.1968, 0.269, -0.8598, 0.5077, -0.05526, -0.8598, 0.5077, -0.05525, -0.8598, 0.5077, -0.05527, 0.1995, -0.5056, 0.8394, 0.1995, -0.5057, 0.8393, 0.1995, -0.5056, 0.8394, 0.9423, -0.3327, -0.03726, 0.9423, -0.3327, -0.03726, 0.9423, -0.3327, -0.03726, 0.1917, 0.2427, 0.951, 0.1917, 0.2427, 0.951, 0.1917, 0.2427, 0.951, -0.7407, 0.6563, -0.1434, -0.7407, 0.6563, -0.1434, -0.7407, 0.6563, -0.1434, -0.2116, 0.2037, -0.9559, -0.2116, 0.2037, -0.9559, -0.2116, 0.2037, -0.9559, 0.8315, -0.5498, 0.07918, 0.8315, -0.5498, 0.07918, 0.8315, -0.5498, 0.07918, -0.1189, 0.9179, -0.3785, -0.1189, 0.9179, -0.3785, -0.1189, 0.9179, -0.3785, -0.1189, 0.9179, -0.3785, -0.1189, 0.9179, -0.3785, -0.1189, 0.9179, -0.3785, -0.1189, 0.9179, -0.3785, -0.119, 0.9179, -0.3785, -0.1189, 0.9179, -0.3785, 0.9262, 0.2449, -0.2868, 0.9262, 0.2449, -0.2868, 0.9262, 0.2449, -0.2868, -0.1647, -0.4687, -0.8679, -0.1646, -0.4687, -0.8679, -0.1647, -0.4687, -0.8679, -0.9703, -0.08601, 0.2259, -0.9703, -0.086, 0.2259, -0.9703, -0.08601, 0.2259, 0.151, 0.5522, 0.8199, 0.151, 0.5522, 0.8199, 0.151, 0.5522, 0.8199, 0.9567, 0.1482, -0.2505, 0.9567, 0.1482, -0.2505, 0.9567, 0.1482, -0.2505, -0.174, -0.402, -0.899, -0.174, -0.402, -0.899, -0.174, -0.402, -0.899, 0.9795, -0.1625, -0.119, 0.9795, -0.1625, -0.119, 0.9795, -0.1625, -0.119, 0.1613, 0.4907, 0.8563, 0.1613, 0.4907, 0.8563, 0.1613, 0.4907, 0.8563, -0.971, 0.2207, 0.09184, -0.971, 0.2207, 0.09184, -0.971, 0.2207, 0.09184, 0.0, -0.998, 0.06298, 0.0, -0.998, 0.06298, 0.0, -0.998, 0.06298, 0.9644, -0.2641, 0.01666, 0.9644, -0.2641, 0.01666, 0.9644, -0.2641, 0.01666, 0.0, -0.676, -0.7369, 0.0, -0.676, -0.7369, 0.0, -0.676, -0.7369, 0.0, 0.5992, 0.8006, 0.0, 0.5992, 0.8006, 0.0, 0.5992, 0.8006, 0.0, -0.4362, 0.8998, 0.0, -0.4362, 0.8998, 0.0, -0.4362, 0.8998, -0.9976, -0.02144, 0.06637, -0.9976, -0.02144, 0.06637, -0.9976, -0.02144, 0.06637, 0.0, -0.9857, -0.1687, 0.0, -0.9857, -0.1687, 0.0, -0.9857, -0.1687, 0.07792, 0.3121, -0.9468, 0.07792, 0.3121, -0.9468, 0.07792, 0.3121, -0.9468, 0.0, 0.9793, -0.2023, 0.0, 0.9793, -0.2023, 0.0, 0.9793, -0.2023, -0.04133, -0.1656, -0.9853, -0.04133, -0.1656, -0.9853, -0.04133, -0.1656, -0.9853, -0.997, 0.01923, 0.07487, -0.997, 0.01923, 0.07487, -0.997, 0.01923, 0.07487, 0.0, -0.3521, 0.936, 0.0, -0.3521, 0.936, 0.0, -0.3521, 0.936, 0.0, -0.6969, -0.7172, 0.0, -0.6969, -0.7172, 0.0, -0.6969, -0.7172, -0.9883, -0.1229, 0.0903, -0.9883, -0.1229, 0.0903, -0.9883, -0.1229, 0.0903, 0.1132, -0.3011, 0.9468, 0.1132, -0.3011, 0.9468, 0.1132, -0.3011, 0.9468, 0.0, -0.7405, -0.6721, 0.0, -0.7405, -0.6721, 0.0, -0.7405, -0.6721, -0.526, -0.7435, -0.413, -0.526, -0.7435, -0.413, -0.526, -0.7435, -0.413, -0.9005, -0.224, -0.3727, -0.9005, -0.224, -0.3727, -0.9005, -0.224, -0.3727, 0.0, -0.1864, -0.9825, 0.0, -0.1864, -0.9825, 0.0, -0.1864, -0.9825, 0.0, 0.09161, 0.9958, 0.0, 0.09161, 0.9958, 0.0, 0.09161, 0.9958, -0.9977, -0.06793, 0.004287, -0.9977, -0.06793, 0.004287, -0.9977, -0.06793, 0.004287, 0.0, -0.2091, -0.9779, 0.0, -0.2091, -0.9779, 0.0, -0.2091, -0.9779, 0.0, 0.05798, 0.9983, 0.0, 0.05798, 0.9983, 0.0, 0.05798, 0.9983, -0.9, -0.1816, 0.3964, -0.9, -0.1816, 0.3964, -0.9, -0.1816, 0.3964, -0.8468, 0.4668, 0.2549, -0.8468, 0.4668, 0.2549, -0.8468, 0.4668, 0.2549, -0.9453, 0.1488, -0.2903, -0.9453, 0.1488, -0.2903, -0.9453, 0.1488, -0.2903, -0.9629, -0.2682, -0.02903, -0.9629, -0.2682, -0.02903, -0.9629, -0.2682, -0.02903, 0.763, 0.3514, -0.5425, 0.763, 0.3514, -0.5425, 0.763, 0.3514, -0.5425, -0.4814, 0.3824, -0.7887, -0.4814, 0.3824, -0.7887, -0.4814, 0.3824, -0.7887, 0.0, 0.7198, -0.6941, 0.0, 0.7199, -0.6941, 0.0, 0.7198, -0.6941, 0.0, 0.3402, -0.9404, 0.0, 0.3402, -0.9404, 0.0, 0.3402, -0.9404, -0.7578, 0.5921, 0.2742, -0.7578, 0.5921, 0.2742, -0.7578, 0.5921, 0.2742, -0.9667, -0.1482, 0.2086, -0.9667, -0.1482, 0.2086, -0.9667, -0.1482, 0.2086, -0.6364, -0.7668, 0.08376, -0.6364, -0.7668, 0.08376, -0.6364, -0.7668, 0.08376, -0.9387, -0.09827, 0.3303, -0.9387, -0.09827, 0.3303, -0.9387, -0.09827, 0.3303, -0.661, -0.7504, 4.238e-06, -0.661, -0.7504, 3.928e-06, -0.661, -0.7504, 3.777e-06, -0.8482, 0.5247, -0.07188, -0.8482, 0.5247, -0.07188, -0.8482, 0.5247, -0.07188, -0.9999, -0.006581, -0.008498, -0.9999, -0.006581, -0.008498, -0.9999, -0.006581, -0.008498, 0.9999, 0.0, 0.01428, 0.9999, 0.0, 0.01428, 0.9999, 0.0, 0.01428, -0.5604, -0.6362, 0.5304, -0.5604, -0.6362, 0.5304, -0.5604, -0.6362, 0.5304, -0.8502, 0.526, 0.0221, -0.8502, 0.526, 0.0221, -0.8502, 0.526, 0.0221, -0.999, -0.04507, 1.069e-05, -0.999, -0.04507, 1.069e-05, -0.999, -0.04507, 1.069e-05, 1.0, -1.61e-06, -4.589e-06, 1.0, -1.114e-06, -5.891e-06, 1.0, -6.064e-07, -7.222e-06, -0.6607, -0.75, -0.031, -0.6607, -0.75, -0.031, -0.6607, -0.75, -0.031, -0.1725, 0.4489, -0.8768, -0.1725, 0.4489, -0.8768, -0.1725, 0.4489, -0.8768, -0.9986, -0.05178, -0.01085, -0.9986, -0.05178, -0.01085, -0.9986, -0.05178, -0.01085, 0.9901, -0.04787, -0.1321, 0.9901, -0.04787, -0.1321, 0.9901, -0.04787, -0.1321, -0.4814, -0.8067, 0.3427, -0.4814, -0.8067, 0.3427, -0.4814, -0.8067, 0.3427, -0.4118, 0.9081, -0.07626, -0.4118, 0.9081, -0.07626, -0.4118, 0.9081, -0.07626, -0.9991, -0.03737, 0.01766, -0.9991, -0.03737, 0.01766, -0.9991, -0.03737, 0.01766, 0.9908, -0.04617, -0.1274, 0.9908, -0.04617, -0.1274, 0.9908, -0.04617, -0.1274, -0.6125, -0.7905, 5.398e-06, -0.6125, -0.7905, 4.619e-06, -0.6125, -0.7905, 1.646e-06, -0.08379, 0.2182, 0.9723, -0.08379, 0.2182, 0.9723, -0.08379, 0.2182, 0.9723, -0.8173, -0.03142, 0.5753, -0.8173, -0.03142, 0.5753, -0.8173, -0.03142, 0.5753, 0.9284, -0.05485, 0.3674, 0.9284, -0.05485, 0.3674, 0.9284, -0.05485, 0.3674, 1.994e-06, 2.635e-06, -1.0, -4.755e-06, 3.978e-07, -1.0, -8.406e-07, 1.696e-06, -1.0, -0.3585, 0.9335, 0.0, -0.3585, 0.9335, 5.764e-07, -0.3585, 0.9335, 2.543e-06, -0.9993, -0.03841, 9.395e-06, -0.9993, -0.03841, 8.406e-07, -0.9993, -0.03841, 8.554e-06, 1.0, 0.0, -8.622e-06, 1.0, 0.0, -8.622e-06, 1.0, 0.0, -8.622e-06, 0.0, 0.418, -0.9084, 0.0, 0.418, -0.9084, 0.0, 0.418, -0.9084, -0.9734, 0.005588, 0.2289, -0.9734, 0.005588, 0.2289, -0.9734, 0.005588, 0.2289, 0.0, -0.8223, 0.569, 0.0, -0.8223, 0.569, 0.0, -0.8223, 0.569, 0.0, -0.07377, -0.9973, 0.0, -0.07377, -0.9973, 0.0, -0.07377, -0.9973, -0.9784, -0.0864, 0.1877, -0.9784, -0.0864, 0.1877, -0.9784, -0.0864, 0.1877, 0.0, -0.418, 0.9084, 0.0, -0.418, 0.9084, 0.0, -0.418, 0.9084, -0.9861, 0.162, 0.03644, -0.9861, 0.162, 0.03644, -0.9861, 0.162, 0.03644, -0.9333, 0.1904, 0.3046, -0.9333, 0.1904, 0.3046, -0.9333, 0.1904, 0.3046, 0.0, -0.09662, 0.9953, 0.0, -0.09662, 0.9953, 0.0, -0.09662, 0.9953, 0.0, -0.2152, -0.9766, 0.0, -0.2152, -0.9766, 0.0, -0.2152, -0.9766, -0.9799, 0.1373, -0.1448, -0.9799, 0.1373, -0.1448, -0.9799, 0.1373, -0.1448, 0.0, 0.4615, 0.8871, 0.0, 0.4615, 0.8871, 0.0, 0.4615, 0.8871, -0.9813, 0.09818, 0.1658, -0.9813, 0.09818, 0.1658, -0.9813, 0.09818, 0.1658, 0.0, 0.955, 0.2966, 0.0, 0.955, 0.2966, 0.0, 0.955, 0.2966, 0.002612, -0.843, -0.5379, 0.002612, -0.843, -0.5379, 0.002612, -0.843, -0.5379, -0.7298, 0.4898, 0.477, -0.7298, 0.4898, 0.477, -0.7298, 0.4898, 0.477, 0.0, 0.6073, 0.7945, 0.0, 0.6073, 0.7945, 0.0, 0.6073, 0.7945, -0.04947, -0.3915, -0.9188, -0.04947, -0.3915, -0.9188, -0.04947, -0.3915, -0.9188, 0.06231, 0.856, 0.5132, 0.06231, 0.856, 0.5132, 0.06231, 0.856, 0.5132, 0.0, 0.4884, 0.8726, 0.0, 0.4884, 0.8726, 0.0, 0.4884, 0.8726, 0.002138, 0.0962, -0.9954, 0.002138, 0.0962, -0.9954, 0.002138, 0.0962, -0.9954, 0.0, 0.9855, -0.1696, 0.0, 0.9855, -0.1696, 0.0, 0.9855, -0.1696, -0.9801, 0.03445, -0.1953, -0.9801, 0.03445, -0.1953, -0.9801, 0.03445, -0.1953, 0.0, 0.5164, 0.8563, 0.0, 0.5164, 0.8563, 0.0, 0.5164, 0.8563, 0.0, -0.4214, -0.9069, 0.0, -0.4214, -0.9069, 0.0, -0.4214, -0.9069, 0.0, 0.9974, -0.07184, 0.0, 0.9974, -0.07184, 0.0, 0.9974, -0.07184, -0.9937, 0.06113, -0.09436, -0.9937, 0.06113, -0.09436, -0.9937, 0.06113, -0.09436, 0.9937, 0.06113, -0.09436, 0.9937, 0.06113, -0.09436, 0.9937, 0.06113, -0.09436, 0.1935, -0.2236, -0.9553, 0.1935, -0.2236, -0.9553, 0.1935, -0.2236, -0.9553, 0.0, 0.7274, 0.6862, 0.0, 0.7274, 0.6862, 0.0, 0.7274, 0.6862, 0.0, -0.2579, -0.9662, 0.0, -0.2579, -0.9662, 0.0, -0.2579, -0.9662, -0.9883, 0.08297, -0.1281, -0.9883, 0.08297, -0.1281, -0.9883, 0.08297, -0.1281, 0.9883, 0.08297, -0.1281, 0.9883, 0.08297, -0.1281, 0.9883, 0.08297, -0.1281, 0.1189, 0.9179, -0.3785, 0.1189, 0.9179, -0.3785, 0.1189, 0.9179, -0.3785, -0.1834, 0.3248, 0.9278, -0.1834, 0.3248, 0.9278, -0.1834, 0.3248, 0.9278, -0.1834, 0.3248, 0.9278, -0.1834, 0.3248, 0.9278, -0.1834, 0.3248, 0.9278, 0.9789, 0.1677, 0.1166, 0.9789, 0.1677, 0.1165, 0.9789, 0.1677, 0.1165, -0.993, 0.06435, -0.09934, -0.993, 0.06435, -0.09934, -0.993, 0.06435, -0.09934, 0.9789, 0.1677, 0.1166, 0.9789, 0.1677, 0.1165, 0.9789, 0.1677, 0.1166, -0.9836, -0.0285, -0.1784, -0.9836, -0.0285, -0.1784, -0.9836, -0.02849, -0.1784, 0.1895, 0.606, -0.7725, 0.1895, 0.606, -0.7725, 0.1895, 0.606, -0.7725, -0.2001, 0.1396, 0.9698, -0.2001, 0.1396, 0.9698, -0.2001, 0.1396, 0.9698, 0.1849, 0.6429, -0.7433, 0.1849, 0.6429, -0.7433, 0.1848, 0.6429, -0.7433, 0.1981, -0.1669, -0.9659, 0.1981, -0.1669, -0.9659, 0.1982, -0.1669, -0.9659, -0.4427, 0.7868, -0.4301, -0.4427, 0.7868, -0.4301, -0.4427, 0.7868, -0.4301, -0.1979, -0.5242, 0.8282, -0.1979, -0.5243, 0.8282, -0.1979, -0.5243, 0.8282, 0.5662, -0.7092, 0.4201, 0.5662, -0.7092, 0.4201, 0.5663, -0.7091, 0.4201, 0.9428, -0.1968, 0.269, 0.9428, -0.1968, 0.269, 0.9428, -0.1968, 0.269, 0.8598, 0.5077, -0.05528, 0.8598, 0.5077, -0.05527, 0.8598, 0.5077, -0.05526, -0.1995, -0.5056, 0.8394, -0.1995, -0.5056, 0.8394, -0.1995, -0.5056, 0.8394, -0.9423, -0.3327, -0.03726, -0.9423, -0.3327, -0.03726, -0.9423, -0.3327, -0.03726, -0.1917, 0.2427, 0.951, -0.1917, 0.2427, 0.951, -0.1917, 0.2427, 0.951, 0.7407, 0.6563, -0.1434, 0.7407, 0.6563, -0.1434, 0.7407, 0.6563, -0.1434, 0.2116, 0.2037, -0.9559, 0.2116, 0.2037, -0.9559, 0.2116, 0.2037, -0.9559, -0.8315, -0.5498, 0.07918, -0.8315, -0.5498, 0.07918, -0.8315, -0.5498, 0.07918, 0.1189, 0.9179, -0.3785, 0.1189, 0.9179, -0.3785, 0.1189, 0.9179, -0.3785, 0.1189, 0.9179, -0.3785, 0.1189, 0.9179, -0.3785, 0.1189, 0.9179, -0.3785, 0.1189, 0.918, -0.3784, 0.1189, 0.9179, -0.3785, 0.1189, 0.9179, -0.3785, -0.9262, 0.2449, -0.2868, -0.9262, 0.2449, -0.2868, -0.9262, 0.2449, -0.2868, 0.1647, -0.4687, -0.8679, 0.1647, -0.4687, -0.8679, 0.1646, -0.4687, -0.8679, 0.9703, -0.086, 0.2259, 0.9703, -0.08601, 0.2259, 0.9703, -0.08601, 0.2259, -0.151, 0.5522, 0.8199, -0.151, 0.5522, 0.8199, -0.151, 0.5522, 0.8199, -0.9567, 0.1482, -0.2505, -0.9567, 0.1482, -0.2505, -0.9567, 0.1482, -0.2505, 0.174, -0.402, -0.899, 0.174, -0.402, -0.899, 0.174, -0.402, -0.899, -0.9795, -0.1625, -0.119, -0.9795, -0.1625, -0.119, -0.9795, -0.1625, -0.119, -0.1613, 0.4907, 0.8563, -0.1613, 0.4907, 0.8563, -0.1613, 0.4907, 0.8563, 0.971, 0.2207, 0.09184, 0.971, 0.2207, 0.09184, 0.971, 0.2207, 0.09184, 0.0, -0.998, 0.06298, 0.0, -0.998, 0.06298, 0.0, -0.998, 0.06298, -0.9644, -0.2641, 0.01666, -0.9644, -0.2641, 0.01666, -0.9644, -0.2641, 0.01666, 0.0, -0.676, -0.7369, 0.0, -0.676, -0.7369, 0.0, -0.676, -0.7369, 0.0, 0.5992, 0.8006, 0.0, 0.5992, 0.8006, 0.0, 0.5992, 0.8006, -1.0, 0.0, 0.0, -1.0, 0.0, 0.0, -1.0, 0.0, 0.0, 0.0, -0.4362, 0.8998, 0.0, -0.4362, 0.8998, 0.0, -0.4362, 0.8998, 0.9958, -0.04418, 0.0802, 0.9958, -0.04418, 0.0802, 0.9958, -0.04418, 0.0802, 0.0, -0.9857, -0.1687, 0.0, -0.9857, -0.1687, 0.0, -0.9857, -0.1687, 0.0, 0.2067, -0.9784, 0.0, 0.2067, -0.9784, 0.0, 0.2067, -0.9784, 0.0, 0.9793, -0.2023, 0.0, 0.9793, -0.2023, 0.0, 0.9793, -0.2023, 0.04133, -0.1656, -0.9853, 0.04133, -0.1656, -0.9853, 0.04133, -0.1656, -0.9853, 0.9973, -0.02287, 0.06937, 0.9973, -0.02287, 0.06937, 0.9973, -0.02287, 0.06937, 0.0, -0.3521, 0.936, 0.0, -0.3521, 0.936, 0.0, -0.3521, 0.936, -1.0, 0.0, 0.0, -1.0, 0.0, 0.0, -1.0, 0.0, 0.0, -0.1253, -0.4037, -0.9063, -0.1253, -0.4037, -0.9063, -0.1253, -0.4037, -0.9063, 0.9883, -0.1229, 0.0903, 0.9883, -0.1229, 0.0903, 0.9883, -0.1229, 0.0903, 0.05313, -0.1869, 0.9809, 0.05313, -0.1869, 0.9809, 0.05313, -0.1869, 0.9809, -1.0, 0.0, 0.0, -1.0, 0.0, 0.0, -1.0, 0.0, 0.0, 0.0, -0.7405, -0.6721, 0.0, -0.7405, -0.6721, 0.0, -0.7405, -0.6721, 0.526, -0.7435, -0.413, 0.526, -0.7435, -0.413, 0.526, -0.7435, -0.413, -1.0, 0.0, 0.0, -1.0, 0.0, 0.0, -1.0, 0.0, 0.0, -1.0, 0.0, 0.0, -1.0, 0.0, 0.0, -1.0, 0.0, 0.0, -1.0, 0.0, 0.0, -1.0, 0.0, 0.0, -1.0, 0.0, 0.0, 0.9005, -0.224, -0.3727, 0.9005, -0.224, -0.3727, 0.9005, -0.224, -0.3727, 0.0, -0.1864, -0.9825, 0.0, -0.1864, -0.9825, 0.0, -0.1864, -0.9825, 0.03744, 0.09958, 0.9943, 0.03744, 0.09958, 0.9943, 0.03744, 0.09958, 0.9943, -1.0, 0.0, 0.0, -1.0, 0.0, 0.0, -1.0, 0.0, 0.0, 0.9973, -0.0697, 0.02186, 0.9973, -0.0697, 0.02186, 0.9973, -0.0697, 0.02186, 0.0, -0.2091, -0.9779, 0.0, -0.2091, -0.9779, 0.0, -0.2091, -0.9779, 0.0, 0.05798, 0.9983, 0.0, 0.05798, 0.9983, 0.0, 0.05798, 0.9983, 0.9284, -0.1616, 0.3347, 0.9284, -0.1616, 0.3347, 0.9284, -0.1616, 0.3347, 0.8575, 0.4485, 0.2521, 0.8575, 0.4485, 0.2521, 0.8575, 0.4485, 0.2521, 0.9453, 0.1488, -0.2903, 0.9453, 0.1488, -0.2903, 0.9453, 0.1488, -0.2903, 0.9629, -0.2682, -0.02903, 0.9629, -0.2682, -0.02903, 0.9629, -0.2682, -0.02903, -0.763, 0.3514, -0.5425, -0.763, 0.3514, -0.5425, -0.763, 0.3514, -0.5425, 0.8974, 0.2399, -0.3704, 0.8974, 0.2399, -0.3704, 0.8974, 0.2399, -0.3704, 0.0, 0.7198, -0.6941, 0.0, 0.7198, -0.6941, 0.0, 0.7198, -0.6941, 0.0, 0.3402, -0.9404, 0.0, 0.3402, -0.9404, 0.0, 0.3402, -0.9404, 0.8743, 0.4023, 0.2715, 0.8743, 0.4023, 0.2715, 0.8743, 0.4023, 0.2715, 0.9667, -0.1482, 0.2086, 0.9667, -0.1482, 0.2086, 0.9667, -0.1482, 0.2086, 0.6364, -0.7668, 0.08376, 0.6364, -0.7668, 0.08376, 0.6364, -0.7668, 0.08376, 0.9675, -0.1564, 0.1989, 0.9675, -0.1564, 0.1989, 0.9675, -0.1564, 0.1989, 0.661, -0.7504, 4.238e-06, 0.661, -0.7504, 3.859e-06, 0.661, -0.7504, 3.983e-06, 0.8647, 0.494, -0.09094, 0.8647, 0.494, -0.09094, 0.8647, 0.494, -0.09094, 0.9999, -0.008906, -0.009669, 0.9999, -0.008906, -0.009669, 0.9999, -0.008906, -0.009669, -0.9999, 0.001745, 0.01039, -0.9999, 0.001745, 0.01039, -0.9999, 0.001745, 0.01039, 0.5604, -0.6362, 0.5304, 0.5604, -0.6362, 0.5304, 0.5604, -0.6362, 0.5304, 0.8502, 0.526, 0.0221, 0.8502, 0.526, 0.0221, 0.8502, 0.526, 0.0221, 0.9996, -0.006579, 0.02598, 0.9996, -0.006579, 0.02598, 0.9996, -0.006579, 0.02598, -1.0, 0.0, -8.813e-06, -1.0, -1.114e-06, -5.891e-06, -1.0, -6.064e-07, -7.222e-06, 0.6607, -0.75, -0.031, 0.6607, -0.75, -0.031, 0.6607, -0.75, -0.031, 0.1725, 0.4489, -0.8768, 0.1725, 0.4489, -0.8768, 0.1725, 0.4489, -0.8768, 0.9986, -0.05178, -0.01085, 0.9986, -0.05178, -0.01085, 0.9986, -0.05178, -0.01085, -0.9901, -0.04787, -0.1321, -0.9901, -0.04787, -0.1321, -0.9901, -0.04787, -0.1321, 0.4814, -0.8067, 0.3427, 0.4814, -0.8067, 0.3427, 0.4814, -0.8067, 0.3427, 0.4118, 0.9081, -0.07626, 0.4118, 0.9081, -0.07626, 0.4118, 0.9081, -0.07626, 0.9993, -0.03319, 0.01922, 0.9993, -0.03319, 0.01922, 0.9993, -0.03319, 0.01922, -0.9908, -0.04617, -0.1274, -0.9908, -0.04617, -0.1274, -0.9908, -0.04617, -0.1274, 0.6125, -0.7905, 0.0, 0.6125, -0.7905, 4.47e-06, 0.6125, -0.7905, 9.285e-07, 0.3299, 0.2707, 0.9044, 0.3299, 0.2707, 0.9044, 0.3299, 0.2707, 0.9044, 0.707, 0.01422, 0.7071, 0.707, 0.01422, 0.7071, 0.707, 0.01422, 0.7071, -0.9284, -0.05485, 0.3674, -0.9284, -0.05485, 0.3674, -0.9284, -0.05485, 0.3674, -1.994e-06, 2.635e-06, -1.0, 8.605e-07, 1.696e-06, -1.0, 4.802e-06, 3.978e-07, -1.0, 0.3585, 0.9335, 2.911e-06, 0.3585, 0.9335, 5.378e-07, 0.3585, 0.9335, 2.373e-06, 0.9993, -0.03841, 9.395e-06, 0.9993, -0.03841, 8.554e-06, 0.9993, -0.03841, 8.406e-07, -1.0, 0.0, -8.622e-06, -1.0, 0.0, -8.622e-06, -1.0, 0.0, -8.622e-06, 0.0, 0.418, -0.9084, 0.0, 0.418, -0.9084, 0.0, 0.418, -0.9084, 0.8323, 0.4887, 0.2618, 0.8323, 0.4887, 0.2618, 0.8323, 0.4887, 0.2618, 0.0, -0.8223, 0.569, 0.0, -0.8223, 0.569, 0.0, -0.8223, 0.569, -1.0, 0.0, 0.0, -1.0, 0.0, 0.0, -1.0, 0.0, 0.0, 0.0, -0.07377, -0.9973, 0.0, -0.07377, -0.9973, 0.0, -0.07377, -0.9973, 0.9784, -0.0864, 0.1877, 0.9784, -0.0864, 0.1877, 0.9784, -0.0864, 0.1877, 0.0, -0.418, 0.9084, 0.0, -0.418, 0.9084, 0.0, -0.418, 0.9084, -1.0, 0.0, 0.0, -1.0, 0.0, 0.0, -1.0, 0.0, 0.0, 0.9889, 0.1286, -0.07491, 0.9889, 0.1286, -0.07491, 0.9889, 0.1286, -0.07491, 0.9333, 0.1904, 0.3046, 0.9333, 0.1904, 0.3046, 0.9333, 0.1904, 0.3046, 0.0, -0.09662, 0.9953, 0.0, -0.09662, 0.9953, 0.0, -0.09662, 0.9953, -1.0, 0.0, 0.0, -1.0, 0.0, 0.0, -1.0, 0.0, 0.0, 0.0, -0.2152, -0.9766, 0.0, -0.2152, -0.9766, 0.0, -0.2152, -0.9766, 0.9799, 0.1373, -0.1448, 0.9799, 0.1373, -0.1448, 0.9799, 0.1373, -0.1448, 0.0, 0.4615, 0.8871, 0.0, 0.4615, 0.8871, 0.0, 0.4615, 0.8871, -1.0, 0.0, 0.0, -1.0, 0.0, 0.0, -1.0, 0.0, 0.0, 0.9813, 0.09818, 0.1658, 0.9813, 0.09818, 0.1658, 0.9813, 0.09818, 0.1658, -1.0, 0.0, 0.0, -1.0, 0.0, 0.0, -1.0, 0.0, 0.0, 0.0, 0.955, 0.2966, 0.0, 0.955, 0.2966, 0.0, 0.955, 0.2966, -0.06904, -0.8038, -0.5909, -0.06904, -0.8038, -0.5909, -0.06904, -0.8038, -0.5909, 0.7298, 0.4898, 0.477, 0.7298, 0.4898, 0.477, 0.7298, 0.4898, 0.477, -1.0, 0.0, 0.0, -1.0, 0.0, 0.0, -1.0, 0.0, 0.0, 0.0, 0.6073, 0.7945, 0.0, 0.6073, 0.7945, 0.0, 0.6073, 0.7945, -0.06437, -0.329, -0.9421, -0.06437, -0.329, -0.9421, -0.06437, -0.329, -0.9421, -0.06231, 0.856, 0.5132, -0.06231, 0.856, 0.5132, -0.06231, 0.856, 0.5132, -1.0, 0.0, 0.0, -1.0, 0.0, 0.0, -1.0, 0.0, 0.0, 0.0, 0.4884, 0.8726, 0.0, 0.4884, 0.8726, 0.0, 0.4884, 0.8726, -0.002138, 0.0962, -0.9954, -0.002138, 0.0962, -0.9954, -0.002138, 0.0962, -0.9954, 0.0, 0.9855, -0.1696, 0.0, 0.9855, -0.1696, 0.0, 0.9855, -0.1696, 0.9801, 0.03445, -0.1953, 0.9801, 0.03445, -0.1953, 0.9801, 0.03445, -0.1953, 0.0, 0.5164, 0.8563, 0.0, 0.5164, 0.8563, 0.0, 0.5164, 0.8563, -1.0, 0.0, 0.0, -1.0, 0.0, 0.0, -1.0, 0.0, 0.0, 0.0, -0.4214, -0.9069, 0.0, -0.4214, -0.9069, 0.0, -0.4214, -0.9069, 0.0, 0.9974, -0.07184, 0.0, 0.9974, -0.07184, 0.0, 0.9974, -0.07184, 0.9937, 0.06113, -0.09436, 0.9937, 0.06113, -0.09436, 0.9937, 0.06113, -0.09436, -0.9937, 0.06113, -0.09436, -0.9937, 0.06113, -0.09436, -0.9937, 0.06113, -0.09436, 0.0, -0.2579, -0.9662, 0.0, -0.2579, -0.9662, 0.0, -0.2579, -0.9662, 0.9883, 0.08297, -0.1281, 0.9883, 0.08297, -0.1281, 0.9883, 0.08297, -0.1281, -0.1867, -0.294, -0.9374, -0.1867, -0.294, -0.9374, -0.1867, -0.294, -0.9374, 0.0, 0.7274, 0.6862, 0.0, 0.7274, 0.6862, 0.0, 0.7274, 0.6862, -0.9883, 0.08297, -0.1281, -0.9883, 0.08297, -0.1281, -0.9883, 0.08297, -0.1281, -0.1189, 0.9179, -0.3785, -0.1189, 0.9179, -0.3785, -0.1189, 0.9179, -0.3785, 0.0, 0.2533, 0.9674, 0.0, 0.2533, 0.9674, 0.0, 0.2533, 0.9674, 0.993, 0.06435, -0.09934, 0.993, 0.06435, -0.09934, 0.993, 0.06435, -0.09934, 0.1834, 0.3248, 0.9278, 0.1834, 0.3248, 0.9278, 0.1834, 0.3248, 0.9278, -0.9995, 0.01685, -0.02601, -0.9995, 0.01685, -0.02601, -0.9995, 0.01685, -0.02601, 0.9836, -0.0285, -0.1784, 0.9836, -0.02849, -0.1784, 0.9836, -0.0285, -0.1784, 0.2001, 0.1396, 0.9698, 0.2001, 0.1396, 0.9698, 0.2001, 0.1396, 0.9698, -0.9789, 0.1677, 0.1166, -0.9789, 0.1677, 0.1166, -0.9789, 0.1677, 0.1166, -0.1895, 0.606, -0.7725, -0.1895, 0.606, -0.7725, -0.1895, 0.606, -0.7725, -0.1849, 0.6429, -0.7433, -0.1848, 0.6429, -0.7433, -0.1849, 0.6429, -0.7433, -0.1981, -0.1669, -0.9659, -0.1982, -0.1669, -0.9659, -0.1981, -0.1669, -0.9659, 0.4427, 0.7868, -0.4301, 0.4427, 0.7868, -0.4301, 0.4427, 0.7868, -0.4301, 0.1979, -0.5243, 0.8282, 0.1979, -0.5243, 0.8282, 0.1979, -0.5243, 0.8282, -0.5662, -0.7092, 0.4201, -0.5663, -0.7091, 0.4201, -0.5662, -0.7092, 0.4201, -0.9428, -0.1968, 0.269, -0.9428, -0.1968, 0.269, -0.9428, -0.1968, 0.269, -0.8598, 0.5077, -0.05528, -0.8598, 0.5077, -0.05526, -0.8598, 0.5077, -0.05527, 0.1995, -0.5056, 0.8394, 0.1995, -0.5056, 0.8394, 0.1995, -0.5056, 0.8394, 0.9423, -0.3327, -0.03727, 0.9423, -0.3327, -0.03726, 0.9423, -0.3327, -0.03726, 0.1917, 0.2427, 0.951, 0.1917, 0.2427, 0.951, 0.1917, 0.2427, 0.951, -0.7407, 0.6563, -0.1434, -0.7407, 0.6563, -0.1434, -0.7407, 0.6563, -0.1434, -0.2116, 0.2037, -0.9559, -0.2116, 0.2037, -0.9559, -0.2116, 0.2037, -0.9559, 0.8315, -0.5498, 0.07918, 0.8315, -0.5498, 0.07918, 0.8315, -0.5498, 0.07918, -0.1189, 0.9179, -0.3785, -0.1189, 0.9179, -0.3785, -0.1189, 0.9179, -0.3785, -0.1189, 0.9179, -0.3785, -0.1189, 0.9179, -0.3785, -0.1189, 0.9179, -0.3785, -0.1189, 0.9179, -0.3785, -0.1189, 0.9179, -0.3785, -0.1189, 0.9179, -0.3785, 0.9262, 0.2449, -0.2868, 0.9262, 0.2449, -0.2868, 0.9262, 0.2449, -0.2868, -0.1647, -0.4687, -0.8679, -0.1647, -0.4687, -0.8679, -0.1647, -0.4687, -0.8679, -0.9703, -0.08601, 0.2259, -0.9703, -0.08601, 0.2259, -0.9703, -0.08601, 0.2259, 0.151, 0.5522, 0.8199, 0.151, 0.5522, 0.8199, 0.151, 0.5522, 0.8199, 0.9567, 0.1482, -0.2505, 0.9567, 0.1482, -0.2505, 0.9567, 0.1482, -0.2505, -0.1741, -0.402, -0.899, -0.174, -0.402, -0.899, -0.174, -0.402, -0.899, 0.9795, -0.1625, -0.119, 0.9795, -0.1625, -0.119, 0.9795, -0.1625, -0.119, 0.1613, 0.4907, 0.8563, 0.1613, 0.4907, 0.8563, 0.1613, 0.4907, 0.8563, -0.971, 0.2207, 0.09184, -0.971, 0.2207, 0.09184, -0.971, 0.2207, 0.09184, 0.0, -0.998, 0.06298, 0.0, -0.998, 0.06298, 0.0, -0.998, 0.06298, 0.9644, -0.2641, 0.01666, 0.9644, -0.2641, 0.01666, 0.9644, -0.2641, 0.01666, -0.05253, -0.6613, -0.7483, -0.05253, -0.6613, -0.7483, -0.05253, -0.6613, -0.7483, 0.0, 0.5992, 0.8006, 0.0, 0.5992, 0.8006, 0.0, 0.5992, 0.8006])] * 3)])

# ---- objects
ob_graou = bpy.data.objects.new('graou', me_graou)

# ---- transforms, parenting, visibility, modifiers, constraints
ob_graou.location = (0.0, 0.0, 0.0)
ob_graou.rotation_euler = (1.192e-07, -0.0, -1.571)
ob_graou.lineart.crease_threshold = 0.0

# ---- collection membership
col_collection_1.objects.link(ob_graou)

# ---- scene / render settings (as saved in the file)
scene.frame_start = 1; scene.frame_end = 250; scene.frame_set(1)
scene.render.engine = 'BLENDER_EEVEE_NEXT'
scene.render.resolution_percentage = 50
scene.render.dither_intensity = 0.0
scene.cycles.use_denoising = False
scene.cycles.samples = 10
scene.cycles.sampling_pattern = 'TABULATED_SOBOL'
scene.cycles.light_sampling_threshold = 0.0
scene.cycles.use_adaptive_sampling = False
scene.cycles.use_light_tree = False
scene.cycles.blur_glossy = 0.0
scene.cycles.pixel_filter_type = 'GAUSSIAN'
scene.cycles.sample_clamp_indirect = 0.0
scene.view_settings.view_transform = 'Standard'
bpy.context.view_layer.update()

# ---- added for rendering (the .blend has no active camera and no usable light): camera, sun
cam_auto = bpy.data.cameras.new('AutoCamera')
cam_auto.lens = 50.0
cam_auto.sensor_width = 36.0
cam_auto.clip_end = 1000.0
ob_auto_camera = bpy.data.objects.new('AutoCamera', cam_auto)
scene.collection.objects.link(ob_auto_camera)
ob_auto_camera.location = (13.3677, -16.138, 13.714)
ob_auto_camera.rotation_euler = (1.09748, -7.21219e-08, 0.694738)
scene.camera = ob_auto_camera
light_auto_sun = bpy.data.lights.new('AutoSun', 'SUN')
light_auto_sun.energy = 3.0
light_auto_sun.angle = 0.0523599
ob_auto_sun = bpy.data.objects.new('AutoSun', light_auto_sun)
scene.collection.objects.link(ob_auto_sun)
ob_auto_sun.rotation_euler = (0.872665, 0.174533, 0.523599)
bpy.context.view_layer.update()
